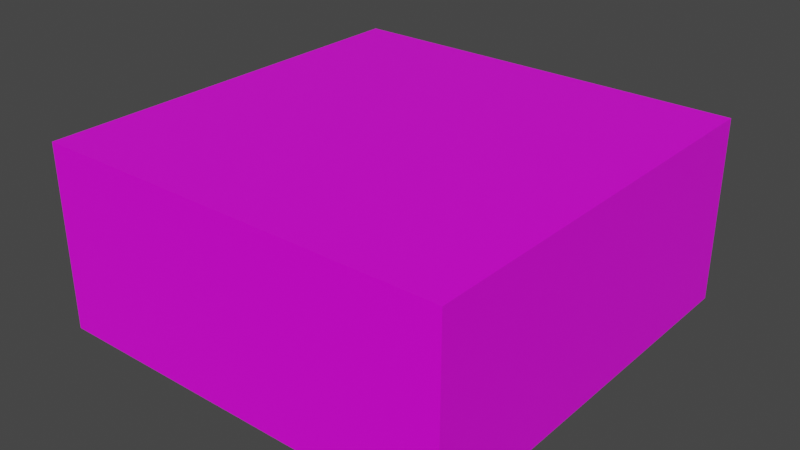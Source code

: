 # Source: apartment_18_1F.blend  (saved by Blender 3.1.7; exported with 4.5.12 LTS)
import bpy
from mathutils import Matrix  # noqa: F401  (used for matrix-valued properties, if any)

bpy.ops.wm.read_factory_settings(use_empty=True)
scene = bpy.context.scene
scene.name = 'Scene'

# ---- collections
col_collection = bpy.data.collections.new('Collection'); scene.collection.children.link(col_collection)

# ---- images (referenced by path relative to the original .blend; pixels are not part of the script)
import os
ASSET_DIR = os.environ.get("B2B_ASSET_DIR", "")  # directory of the original .blend (textures are referenced by path, not embedded)
HERE = os.path.dirname(os.path.abspath(__file__))  # packed textures are extracted next to this script under _unpacked/

def load_image(name, relpath, width, height, colorspace="sRGB"):
    """Load a texture the original file referenced (path relative to the .blend, or extracted next to this script)."""
    p = next((c for c in (os.path.join(HERE, relpath), os.path.join(ASSET_DIR, relpath)) if relpath and os.path.exists(c)), "")
    if p:
        img = bpy.data.images.load(p, check_existing=True)
        img.name = name
    else:  # same state as the original file: an image datablock whose file is absent (Cycles renders it pink)
        img = bpy.data.images.new(name, width, height)
        img.source = "FILE"
        img.filepath = "//" + (relpath or name)
    img.colorspace_settings.name = colorspace
    return img
img_dblue_apartment_18_3f_png_001 = load_image('dblue_apartment_18_3F.png.001', 'dblue_apartment_18_3F.png', 1024, 1024, 'sRGB')

# ---- materials (node trees are filled in below, after node groups)
mat_material = bpy.data.materials.new('Material')
mat_material.alpha_threshold = 0.0
mat_material.use_transparent_shadow = False
mat_material.line_color = (0.0, 0.0, 0.0, 1.0)

# ---- material node trees
mat_material.use_nodes = True; mat_material.node_tree.nodes.clear()
_N = mat_material.node_tree.nodes; _L = mat_material.node_tree.links
n0 = _N.new('ShaderNodeOutputMaterial'); n0.name = 'Material Output'; n0.location = (300, 300)
n1 = _N.new('ShaderNodeBsdfPrincipled'); n1.name = 'Principled BSDF'; n1.location = (10, 300)
n1.distribution = 'GGX'
n1.subsurface_method = 'RANDOM_WALK_SKIN'
n1.inputs[2].default_value = 0.4
n1.inputs[3].default_value = 1.45
n1.inputs[27].default_value = (0.0, 0.0, 0.0, 1.0)
n1.inputs[28].default_value = 1.0
n2 = _N.new('ShaderNodeTexImage'); n2.name = 'Image Texture'; n2.location = (-310, 225)
n2.image = img_dblue_apartment_18_3f_png_001
n2.interpolation = 'Closest'
_L.new(n1.outputs[0], n0.inputs[0])
_L.new(n2.outputs[0], n1.inputs[0])
n0.is_active_output = True

# ---- world
world_world = bpy.data.worlds.new('World'); scene.world = world_world
world_world.use_nodes = True; world_world.node_tree.nodes.clear()
_N = world_world.node_tree.nodes; _L = world_world.node_tree.links
n0 = _N.new('ShaderNodeOutputWorld'); n0.name = 'World Output'; n0.location = (300, 300)
n1 = _N.new('ShaderNodeBackground'); n1.name = 'Background'; n1.location = (10, 300)
n1.inputs[0].default_value = (0.05088, 0.05088, 0.05088, 1.0)
_L.new(n1.outputs[0], n0.inputs[0])
n0.is_active_output = True
world_world.color = (0.05088, 0.05088, 0.05088)
world_world.use_sun_shadow = False
world_world.sun_shadow_jitter_overblur = 0.0

# ---- meshes
me_cube = bpy.data.meshes.new('Cube')
me_cube.from_pydata([(0.0, 18.0, 8.0), (0.0, 18.0, 0.0), (0.0, 0.0, 8.0), (0.0, 0.0, 0.0), (-18.0, 18.0, 8.0), (-18.0, 18.0, 0.0), (-18.0, 0.0, 8.0), (-18.0, 0.0, 0.0)], [], [(0, 4, 6, 2), (3, 2, 6, 7), (7, 6, 4, 5), (5, 1, 3, 7), (1, 0, 2, 3), (5, 4, 0, 1)])
_uv = me_cube.uv_layers.new(name='UVMap')
_uv.uv.foreach_set('vector', [0.6968, 0.5156, 0.9468, 0.5156, 0.9468, 0.7656, 0.6968, 0.7656, 0.6667, 0.0, 0.6667, 0.3385, 0.3333, 0.3385, 0.3333, 0.0, 0.6736, 0.3125, 0.9236, 0.3125, 0.9236, 0.5625, 0.6736, 0.5625, 0.669, 0.2344, 0.919, 0.2344, 0.919, 0.4844, 0.669, 0.4844, 0.3333, 0.0, 0.3333, 0.3385, 0.0, 0.3385, 0.0, 0.0, 0.6667, 0.0, 0.6667, 0.3385, 0.3333, 0.3385, 0.3333, 0.0])
me_cube.materials.append(mat_material)
me_cube.use_remesh_preserve_volume = False
me_cube.use_remesh_preserve_attributes = False
me_cube.use_mirror_vertex_groups = False
me_cube.update()

# ---- objects
ob_cube = bpy.data.objects.new('Cube', me_cube)

# ---- transforms, parenting, visibility, modifiers, constraints
ob_cube.location = (0.0, 0.0, 0.0)
ob_cube.lock_rotations_4d = False
ob_cube.empty_display_type = 'ARROWS'
ob_cube.lineart.crease_threshold = 0.0

# ---- collection membership
col_collection.objects.link(ob_cube)

# ---- scene / render settings (as saved in the file)
scene.frame_start = 1; scene.frame_end = 250; scene.frame_set(1)
scene.render.engine = 'BLENDER_EEVEE_NEXT'
scene.cycles.sampling_pattern = 'TABULATED_SOBOL'
scene.cycles.use_light_tree = False
scene.view_settings.view_transform = 'Filmic'
bpy.context.view_layer.update()

# ---- added for rendering (the .blend has no active camera and no usable light): camera, sun
cam_auto = bpy.data.cameras.new('AutoCamera')
cam_auto.lens = 50.0
cam_auto.sensor_width = 36.0
cam_auto.clip_end = 1000.0
ob_auto_camera = bpy.data.objects.new('AutoCamera', cam_auto)
scene.collection.objects.link(ob_auto_camera)
ob_auto_camera.location = (15.6881, -20.6257, 23.7505)
ob_auto_camera.rotation_euler = (1.09748, -7.21219e-08, 0.694738)
scene.camera = ob_auto_camera
light_auto_sun = bpy.data.lights.new('AutoSun', 'SUN')
light_auto_sun.energy = 3.0
light_auto_sun.angle = 0.0523599
ob_auto_sun = bpy.data.objects.new('AutoSun', light_auto_sun)
scene.collection.objects.link(ob_auto_sun)
ob_auto_sun.rotation_euler = (0.872665, 0.174533, 0.523599)
bpy.context.view_layer.update()
